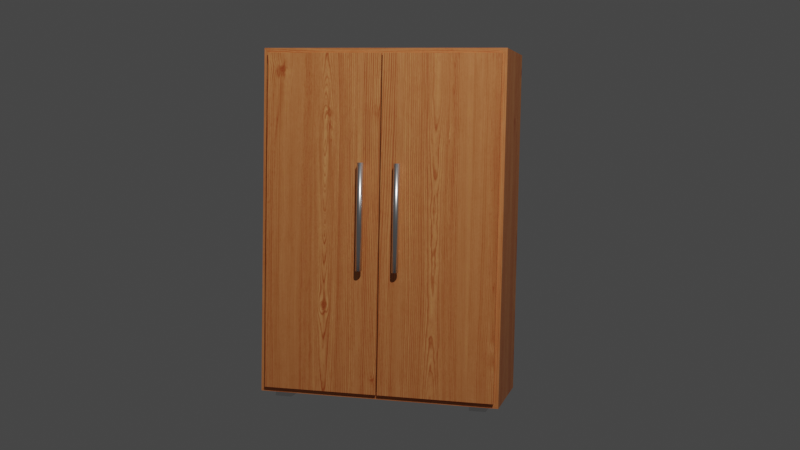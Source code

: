 # Source: Wardrobe.blend  (saved by Blender 2.81.16; exported with 4.5.12 LTS)
import bpy
from mathutils import Matrix  # noqa: F401  (used for matrix-valued properties, if any)

bpy.ops.wm.read_factory_settings(use_empty=True)
scene = bpy.context.scene
scene.name = 'Scene'

# ---- collections
col_collection = bpy.data.collections.new('Collection'); scene.collection.children.link(col_collection)

# ---- images (referenced by path relative to the original .blend; pixels are not part of the script)
import os
ASSET_DIR = os.environ.get("B2B_ASSET_DIR", "")  # directory of the original .blend (textures are referenced by path, not embedded)
HERE = os.path.dirname(os.path.abspath(__file__))  # packed textures are extracted next to this script under _unpacked/

def load_image(name, relpath, width, height, colorspace="sRGB"):
    """Load a texture the original file referenced (path relative to the .blend, or extracted next to this script)."""
    p = next((c for c in (os.path.join(HERE, relpath), os.path.join(ASSET_DIR, relpath)) if relpath and os.path.exists(c)), "")
    if p:
        img = bpy.data.images.load(p, check_existing=True)
        img.name = name
    else:  # same state as the original file: an image datablock whose file is absent (Cycles renders it pink)
        img = bpy.data.images.new(name, width, height)
        img.source = "FILE"
        img.filepath = "//" + (relpath or name)
    img.colorspace_settings.name = colorspace
    return img
img_texturescom_woodfine0001_1_seamless_s_jpg = load_image('TexturesCom_WoodFine0001_1_seamless_S.jpg', '_unpacked/TexturesCom_WoodFine0001_1_seamless_S.5d9fa647.jpg', 1024, 688, 'sRGB')

# ---- materials (node trees are filled in below, after node groups)
mat_main = bpy.data.materials.new('Main')
mat_main.use_transparent_shadow = False
mat_silver = bpy.data.materials.new('silver')
mat_silver.alpha_threshold = 0.0
mat_silver.use_transparent_shadow = False
mat_silver.line_color = (0.0, 0.0, 0.0, 1.0)

# ---- material node trees
mat_main.use_nodes = True; mat_main.node_tree.nodes.clear()
_N = mat_main.node_tree.nodes; _L = mat_main.node_tree.links
n0 = _N.new('ShaderNodeOutputMaterial'); n0.name = 'Material Output'; n0.location = (300, 300)
n1 = _N.new('ShaderNodeBsdfPrincipled'); n1.name = 'Principled BSDF'; n1.location = (10, 300)
n1.distribution = 'GGX'
n1.subsurface_method = 'BURLEY'
n1.inputs[3].default_value = 1.45
n1.inputs[27].default_value = (0.0, 0.0, 0.0, 1.0)
n1.inputs[28].default_value = 1.0
n2 = _N.new('ShaderNodeTexImage'); n2.name = 'Image Texture'; n2.location = (-288, 275)
n2.image = img_texturescom_woodfine0001_1_seamless_s_jpg
n3 = _N.new('ShaderNodeTexCoord'); n3.name = 'Texture Coordinate'; n3.location = (-700, 266)
n4 = _N.new('ShaderNodeMapping'); n4.name = 'Mapping'; n4.location = (-479, 287)
_L.new(n1.outputs[0], n0.inputs[0])
_L.new(n2.outputs[0], n1.inputs[0])
_L.new(n4.outputs[0], n2.inputs[0])
_L.new(n3.outputs[2], n4.inputs[0])
n0.is_active_output = True
mat_silver.use_nodes = True; mat_silver.node_tree.nodes.clear()
_N = mat_silver.node_tree.nodes; _L = mat_silver.node_tree.links
n0 = _N.new('ShaderNodeOutputMaterial'); n0.name = 'Material Output'; n0.location = (300, 300)
n1 = _N.new('ShaderNodeBsdfPrincipled'); n1.name = 'Principled BSDF'; n1.location = (10, 300)
n1.distribution = 'GGX'
n1.subsurface_method = 'BURLEY'
n1.inputs[1].default_value = 1.0
n1.inputs[2].default_value = 0.3091
n1.inputs[3].default_value = 1.45
n1.inputs[19].default_value = 0.25
n1.inputs[27].default_value = (0.0, 0.0, 0.0, 1.0)
n1.inputs[28].default_value = 1.0
_L.new(n1.outputs[0], n0.inputs[0])
n0.is_active_output = True

# ---- world
world_world = bpy.data.worlds.new('World'); scene.world = world_world
world_world.use_nodes = True; world_world.node_tree.nodes.clear()
_N = world_world.node_tree.nodes; _L = world_world.node_tree.links
n0 = _N.new('ShaderNodeOutputWorld'); n0.name = 'World Output'; n0.location = (300, 300)
n1 = _N.new('ShaderNodeBackground'); n1.name = 'Background'; n1.location = (10, 300)
n1.inputs[0].default_value = (0.05088, 0.05088, 0.05088, 1.0)
_L.new(n1.outputs[0], n0.inputs[0])
n0.is_active_output = True
world_world.color = (0.05088, 0.05088, 0.05088)
world_world.use_sun_shadow = False
world_world.sun_shadow_jitter_overblur = 0.0

# ---- cameras
cam_camera = bpy.data.cameras.new('Camera')
cam_camera.clip_end = 100.0
cam_camera.ortho_scale = 7.314

# ---- lights
light_light = bpy.data.lights.new('Light', 'POINT')
light_light.transmission_factor = 0.0
light_light.energy = 1000.0
light_light.shadow_soft_size = 0.1
light_light.shadow_maximum_resolution = 0.006
light_light.use_absolute_resolution = True

# ---- meshes
me_cube_001 = bpy.data.meshes.new('Cube.001')
me_cube_001.from_pydata([(-0.75, -0.3, 0.03518), (-0.75, -0.3, 2.165), (-0.75, 0.3, 0.03518), (-0.75, 0.3, 2.165), (0.75, -0.3, 0.03518), (0.75, -0.3, 2.165), (0.75, 0.3, 0.03518), (0.75, 0.3, 2.165), (-0.7201, -0.3, 0.07761), (-0.7201, -0.3, 2.123), (-0.7256, 0.2902, 0.06983), (-0.7256, 0.2902, 2.131), (0.7201, -0.3, 0.07761), (0.7201, -0.3, 2.123), (0.7256, 0.2902, 0.06983), (0.7256, 0.2902, 2.131)], [], [(0, 1, 3, 2), (2, 3, 7, 6), (6, 7, 5, 4), (2, 6, 4, 0), (7, 3, 1, 5), (8, 10, 11, 9), (10, 14, 15, 11), (14, 12, 13, 15), (10, 8, 12, 14), (15, 13, 9, 11), (1, 0, 8, 9), (4, 5, 13, 12), (0, 4, 12, 8), (5, 1, 9, 13)])
_uv = me_cube_001.uv_layers.new(name='UVMap')
_uv.uv.foreach_set('vector', [0.5959, 0.1666, 0.9887, 0.1666, 0.9887, 0.3312, 0.5959, 0.3312, 0.006651, 0.1478, 0.3994, 0.1478, 0.3994, 0.5595, 0.006651, 0.5595, 0.5959, 0.001034, 0.9887, 0.001034, 0.9887, 0.1657, 0.5959, 0.1657, 0.4439, 0.8404, 0.6638, 0.8404, 0.6638, 0.9713, 0.4439, 0.9713, 0.7421, 0.7045, 0.9608, 0.7045, 0.9608, 0.8347, 0.7421, 0.8347, 0.9877, 0.3474, 0.9891, 0.5094, 0.6091, 0.5094, 0.6105, 0.3474, 0.4099, 0.5752, 0.4099, 0.9735, 0.02987, 0.9735, 0.02987, 0.5752, 0.6091, 0.6723, 0.6105, 0.5103, 0.9877, 0.5103, 0.9891, 0.6723, 0.4439, 0.8184, 0.4447, 0.6896, 0.6558, 0.6896, 0.6566, 0.8184, 0.9635, 0.8411, 0.9627, 0.9692, 0.7527, 0.9692, 0.7519, 0.8411, 0.01194, 0.1233, 0.4133, 0.1233, 0.4054, 0.1377, 0.02169, 0.1378, 0.002759, 0.09175, 0.422, 0.09175, 0.4137, 0.1096, 0.01294, 0.1097, 0.04467, 0.04129, 0.3682, 0.04129, 0.3618, 0.05834, 0.05112, 0.05834, 0.04467, 0.023, 0.3682, 0.023, 0.3618, 0.04004, 0.05112, 0.04005])
me_cube_001.materials.append(mat_main)
me_cube_001.use_remesh_fix_poles = True
me_cube_001.use_remesh_preserve_attributes = False
me_cube_001.use_mirror_vertex_groups = False
me_cube_001.update()
me_cube_002 = bpy.data.meshes.new('Cube.002')
me_cube_002.from_pydata([(0.721, -0.3198, 0.06526), (0.721, -0.3198, 2.135), (0.004591, -0.3198, 0.06526), (0.004591, -0.3198, 2.135), (0.721, -0.3001, 0.06526), (0.721, -0.3001, 2.135), (0.004591, -0.3001, 0.06526), (0.004591, -0.3001, 2.135), (-0.721, -0.3198, 0.06526), (-0.721, -0.3198, 2.135), (-0.004591, -0.3198, 0.06526), (-0.004591, -0.3198, 2.135), (-0.721, -0.3001, 0.06526), (-0.721, -0.3001, 2.135), (-0.004591, -0.3001, 0.06526), (-0.004591, -0.3001, 2.135)], [], [(2, 0, 1, 3), (6, 7, 5, 4), (3, 1, 5, 7), (1, 0, 4, 5), (0, 2, 6, 4), (2, 3, 7, 6), (10, 11, 9, 8), (14, 12, 13, 15), (11, 15, 13, 9), (9, 13, 12, 8), (8, 12, 14, 10), (10, 14, 15, 11)])
_uv = me_cube_002.uv_layers.new(name='UVMap')
_uv.uv.foreach_set('vector', [0.4692, 0.637, 0.4692, 0.9782, 0.002763, 0.9782, 0.002763, 0.637, 0.005238, 0.08806, 0.4717, 0.08806, 0.4717, 0.4293, 0.005238, 0.4293, 0.7042, 0.5406, 0.4749, 0.5406, 0.4749, 0.5171, 0.7042, 0.5171, 0.004881, 0.5495, 0.4713, 0.5495, 0.4713, 0.573, 0.004881, 0.573, 0.7092, 0.4743, 0.48, 0.4743, 0.48, 0.4508, 0.7092, 0.4508, 0.00381, 0.5156, 0.4702, 0.5156, 0.4702, 0.539, 0.00381, 0.539, 0.4738, 0.6371, 0.9402, 0.6371, 0.9402, 0.9783, 0.4738, 0.9783, 0.4877, 0.4217, 0.4877, 0.08048, 0.9541, 0.08048, 0.9541, 0.4217, 0.7062, 0.5517, 0.7062, 0.5752, 0.477, 0.5752, 0.477, 0.5517, 0.002306, 0.5075, 0.002306, 0.484, 0.4687, 0.484, 0.4687, 0.5075, 0.478, 0.5072, 0.478, 0.4838, 0.7073, 0.4838, 0.7073, 0.5072, 0.473, 0.455, 0.473, 0.4785, 0.006535, 0.4785, 0.006535, 0.455])
me_cube_002.materials.append(mat_main)
me_cube_002.use_remesh_fix_poles = True
me_cube_002.use_remesh_preserve_attributes = False
me_cube_002.use_mirror_vertex_groups = False
me_cube_002.update()
me_cube_003 = bpy.data.meshes.new('Cube.003')
me_cube_003.from_pydata([(0.1129, -0.336, 0.8264), (0.1129, -0.336, 1.48), (0.1247, -0.3398, 0.8264), (0.1247, -0.3398, 1.48), (0.132, -0.3498, 0.8264), (0.132, -0.3498, 1.48), (0.132, -0.3622, 0.8264), (0.132, -0.3622, 1.48), (0.1247, -0.3722, 0.8264), (0.1247, -0.3722, 1.48), (0.1129, -0.376, 0.8264), (0.1129, -0.376, 1.48), (0.1012, -0.3722, 0.8264), (0.1012, -0.3722, 1.48), (0.09391, -0.3622, 0.8264), (0.09391, -0.3622, 1.48), (0.09391, -0.3498, 0.8264), (0.09391, -0.3498, 1.48), (0.1012, -0.3398, 0.8264), (0.1012, -0.3398, 1.48), (0.1129, -0.3599, 0.9633), (0.1129, -0.2992, 0.9633), (0.1129, -0.2992, 1.364), (0.1129, -0.3599, 1.364), (0.1258, -0.2992, 1.356), (0.1258, -0.3599, 1.356), (0.1258, -0.2992, 1.342), (0.1258, -0.3599, 1.342), (0.1129, -0.2992, 1.334), (0.1129, -0.3599, 1.334), (0.1001, -0.2992, 1.342), (0.1001, -0.3599, 1.342), (0.1001, -0.2992, 1.356), (0.1001, -0.3599, 1.356), (0.1258, -0.2992, 0.9559), (0.1258, -0.3599, 0.9559), (0.1258, -0.2992, 0.9411), (0.1258, -0.3599, 0.9411), (0.1129, -0.2992, 0.9337), (0.1129, -0.3599, 0.9337), (0.1001, -0.2992, 0.9411), (0.1001, -0.3599, 0.9411), (0.1001, -0.2992, 0.9559), (0.1001, -0.3599, 0.9559), (-0.1129, -0.336, 0.8264), (-0.1129, -0.336, 1.48), (-0.1247, -0.3398, 0.8264), (-0.1247, -0.3398, 1.48), (-0.132, -0.3498, 0.8264), (-0.132, -0.3498, 1.48), (-0.132, -0.3622, 0.8264), (-0.132, -0.3622, 1.48), (-0.1247, -0.3722, 0.8264), (-0.1247, -0.3722, 1.48), (-0.1129, -0.376, 0.8264), (-0.1129, -0.376, 1.48), (-0.1012, -0.3722, 0.8264), (-0.1012, -0.3722, 1.48), (-0.09391, -0.3622, 0.8264), (-0.09391, -0.3622, 1.48), (-0.09391, -0.3498, 0.8264), (-0.09391, -0.3498, 1.48), (-0.1012, -0.3398, 0.8264), (-0.1012, -0.3398, 1.48), (-0.1129, -0.3599, 0.9633), (-0.1129, -0.2992, 0.9633), (-0.1129, -0.2992, 1.364), (-0.1129, -0.3599, 1.364), (-0.1258, -0.2992, 1.356), (-0.1258, -0.3599, 1.356), (-0.1258, -0.2992, 1.342), (-0.1258, -0.3599, 1.342), (-0.1129, -0.2992, 1.334), (-0.1129, -0.3599, 1.334), (-0.1001, -0.2992, 1.342), (-0.1001, -0.3599, 1.342), (-0.1001, -0.2992, 1.356), (-0.1001, -0.3599, 1.356), (-0.1258, -0.2992, 0.9559), (-0.1258, -0.3599, 0.9559), (-0.1258, -0.2992, 0.9411), (-0.1258, -0.3599, 0.9411), (-0.1129, -0.2992, 0.9337), (-0.1129, -0.3599, 0.9337), (-0.1001, -0.2992, 0.9411), (-0.1001, -0.3599, 0.9411), (-0.1001, -0.2992, 0.9559), (-0.1001, -0.3599, 0.9559)], [], [(0, 1, 3, 2), (2, 3, 5, 4), (4, 5, 7, 6), (6, 7, 9, 8), (8, 9, 11, 10), (10, 11, 13, 12), (12, 13, 15, 14), (14, 15, 17, 16), (3, 1, 19, 17, 15, 13, 11, 9, 7, 5), (16, 17, 19, 18), (18, 19, 1, 0), (0, 2, 4, 6, 8, 10, 12, 14, 16, 18), (35, 20, 43, 41, 39, 37), (22, 23, 25, 24), (38, 39, 41, 40), (24, 25, 27, 26), (21, 34, 36, 38, 40, 42), (36, 37, 39, 38), (26, 27, 29, 28), (42, 43, 20, 21), (34, 35, 37, 36), (28, 29, 31, 30), (25, 23, 33, 31, 29, 27), (21, 20, 35, 34), (30, 31, 33, 32), (40, 41, 43, 42), (32, 33, 23, 22), (22, 24, 26, 28, 30, 32), (44, 46, 47, 45), (46, 48, 49, 47), (48, 50, 51, 49), (50, 52, 53, 51), (52, 54, 55, 53), (54, 56, 57, 55), (56, 58, 59, 57), (58, 60, 61, 59), (47, 49, 51, 53, 55, 57, 59, 61, 63, 45), (60, 62, 63, 61), (62, 44, 45, 63), (44, 62, 60, 58, 56, 54, 52, 50, 48, 46), (79, 81, 83, 85, 87, 64), (66, 68, 69, 67), (82, 84, 85, 83), (68, 70, 71, 69), (65, 86, 84, 82, 80, 78), (80, 82, 83, 81), (70, 72, 73, 71), (86, 65, 64, 87), (78, 80, 81, 79), (72, 74, 75, 73), (69, 71, 73, 75, 77, 67), (65, 78, 79, 64), (74, 76, 77, 75), (84, 86, 87, 85), (76, 66, 67, 77), (66, 76, 74, 72, 70, 68)])
me_cube_003.polygons.foreach_set('use_smooth', [True] * 56)
_uv = me_cube_003.uv_layers.new(name='UVMap')
_uv.uv.foreach_set('vector', [1.0, 0.5, 1.0, 1.0, 0.9, 1.0, 0.9, 0.5, 0.9, 0.5, 0.9, 1.0, 0.8, 1.0, 0.8, 0.5, 0.8, 0.5, 0.8, 1.0, 0.7, 1.0, 0.7, 0.5, 0.7, 0.5, 0.7, 1.0, 0.6, 1.0, 0.6, 0.5, 0.6, 0.5, 0.6, 1.0, 0.5, 1.0, 0.5, 0.5, 0.5, 0.5, 0.5, 1.0, 0.4, 1.0, 0.4, 0.5, 0.4, 0.5, 0.4, 1.0, 0.3, 1.0, 0.3, 0.5, 0.3, 0.5, 0.3, 1.0, 0.2, 1.0, 0.2, 0.5, 0.3911, 0.4442, 0.25, 0.49, 0.1089, 0.4442, 0.02175, 0.3242, 0.02175, 0.1758, 0.1089, 0.05584, 0.25, 0.01, 0.3911, 0.05584, 0.4783, 0.1758, 0.4783, 0.3242, 0.2, 0.5, 0.2, 1.0, 0.1, 1.0, 0.1, 0.5, 0.1, 0.5, 0.1, 1.0, -7.451e-08, 1.0, -7.451e-08, 0.5, 0.75, 0.49, 0.8911, 0.4442, 0.9783, 0.3242, 0.9783, 0.1758, 0.8911, 0.05584, 0.75, 0.01, 0.6089, 0.05584, 0.5217, 0.1758, 0.5217, 0.3242, 0.6089, 0.4442, 0.4578, 0.37, 0.25, 0.49, 0.04215, 0.37, 0.04215, 0.13, 0.25, 0.01, 0.4578, 0.13, 1.0, 0.5, 1.0, 1.0, 0.8333, 1.0, 0.8333, 0.5, 0.5, 0.5, 0.5, 1.0, 0.3333, 1.0, 0.3333, 0.5, 0.8333, 0.5, 0.8333, 1.0, 0.6667, 1.0, 0.6667, 0.5, 0.75, 0.49, 0.9578, 0.37, 0.9578, 0.13, 0.75, 0.01, 0.5422, 0.13, 0.5422, 0.37, 0.6667, 0.5, 0.6667, 1.0, 0.5, 1.0, 0.5, 0.5, 0.6667, 0.5, 0.6667, 1.0, 0.5, 1.0, 0.5, 0.5, 0.1667, 0.5, 0.1667, 1.0, -8.941e-08, 1.0, -8.941e-08, 0.5, 0.8333, 0.5, 0.8333, 1.0, 0.6667, 1.0, 0.6667, 0.5, 0.5, 0.5, 0.5, 1.0, 0.3333, 1.0, 0.3333, 0.5, 0.4578, 0.37, 0.25, 0.49, 0.04215, 0.37, 0.04215, 0.13, 0.25, 0.01, 0.4578, 0.13, 1.0, 0.5, 1.0, 1.0, 0.8333, 1.0, 0.8333, 0.5, 0.3333, 0.5, 0.3333, 1.0, 0.1667, 1.0, 0.1667, 0.5, 0.3333, 0.5, 0.3333, 1.0, 0.1667, 1.0, 0.1667, 0.5, 0.1667, 0.5, 0.1667, 1.0, -8.941e-08, 1.0, -8.941e-08, 0.5, 0.75, 0.49, 0.9578, 0.37, 0.9578, 0.13, 0.75, 0.01, 0.5422, 0.13, 0.5422, 0.37, 1.0, 0.5, 0.9, 0.5, 0.9, 1.0, 1.0, 1.0, 0.9, 0.5, 0.8, 0.5, 0.8, 1.0, 0.9, 1.0, 0.8, 0.5, 0.7, 0.5, 0.7, 1.0, 0.8, 1.0, 0.7, 0.5, 0.6, 0.5, 0.6, 1.0, 0.7, 1.0, 0.6, 0.5, 0.5, 0.5, 0.5, 1.0, 0.6, 1.0, 0.5, 0.5, 0.4, 0.5, 0.4, 1.0, 0.5, 1.0, 0.4, 0.5, 0.3, 0.5, 0.3, 1.0, 0.4, 1.0, 0.3, 0.5, 0.2, 0.5, 0.2, 1.0, 0.3, 1.0, 0.3911, 0.4442, 0.4783, 0.3242, 0.4783, 0.1758, 0.3911, 0.05584, 0.25, 0.01, 0.1089, 0.05584, 0.02175, 0.1758, 0.02175, 0.3242, 0.1089, 0.4442, 0.25, 0.49, 0.2, 0.5, 0.1, 0.5, 0.1, 1.0, 0.2, 1.0, 0.1, 0.5, -7.451e-08, 0.5, -7.451e-08, 1.0, 0.1, 1.0, 0.75, 0.49, 0.6089, 0.4442, 0.5217, 0.3242, 0.5217, 0.1758, 0.6089, 0.05584, 0.75, 0.01, 0.8911, 0.05584, 0.9783, 0.1758, 0.9783, 0.3242, 0.8911, 0.4442, 0.4578, 0.37, 0.4578, 0.13, 0.25, 0.01, 0.04215, 0.13, 0.04215, 0.37, 0.25, 0.49, 1.0, 0.5, 0.8333, 0.5, 0.8333, 1.0, 1.0, 1.0, 0.5, 0.5, 0.3333, 0.5, 0.3333, 1.0, 0.5, 1.0, 0.8333, 0.5, 0.6667, 0.5, 0.6667, 1.0, 0.8333, 1.0, 0.75, 0.49, 0.5422, 0.37, 0.5422, 0.13, 0.75, 0.01, 0.9578, 0.13, 0.9578, 0.37, 0.6667, 0.5, 0.5, 0.5, 0.5, 1.0, 0.6667, 1.0, 0.6667, 0.5, 0.5, 0.5, 0.5, 1.0, 0.6667, 1.0, 0.1667, 0.5, -8.941e-08, 0.5, -8.941e-08, 1.0, 0.1667, 1.0, 0.8333, 0.5, 0.6667, 0.5, 0.6667, 1.0, 0.8333, 1.0, 0.5, 0.5, 0.3333, 0.5, 0.3333, 1.0, 0.5, 1.0, 0.4578, 0.37, 0.4578, 0.13, 0.25, 0.01, 0.04215, 0.13, 0.04215, 0.37, 0.25, 0.49, 1.0, 0.5, 0.8333, 0.5, 0.8333, 1.0, 1.0, 1.0, 0.3333, 0.5, 0.1667, 0.5, 0.1667, 1.0, 0.3333, 1.0, 0.3333, 0.5, 0.1667, 0.5, 0.1667, 1.0, 0.3333, 1.0, 0.1667, 0.5, -8.941e-08, 0.5, -8.941e-08, 1.0, 0.1667, 1.0, 0.75, 0.49, 0.5422, 0.37, 0.5422, 0.13, 0.75, 0.01, 0.9578, 0.13, 0.9578, 0.37])
me_cube_003.materials.append(mat_silver)
me_cube_003.use_remesh_fix_poles = True
me_cube_003.use_remesh_preserve_attributes = False
me_cube_003.use_mirror_vertex_groups = False
me_cube_003.update()
me_cube_004 = bpy.data.meshes.new('Cube.004')
me_cube_004.from_pydata([(0.5659, 0.1537, 0.0003701), (0.5659, 0.1537, 0.04674), (0.5659, 0.2561, 0.0003701), (0.5659, 0.2561, 0.04674), (0.6684, 0.1537, 0.0003701), (0.6684, 0.1537, 0.04674), (0.6684, 0.2561, 0.0003701), (0.6684, 0.2561, 0.04674)], [], [(0, 1, 3, 2), (2, 3, 7, 6), (6, 7, 5, 4), (4, 5, 1, 0), (2, 6, 4, 0), (7, 3, 1, 5)])
_uv = me_cube_004.uv_layers.new(name='UVMap')
_uv.uv.foreach_set('vector', [0.375, 0.0, 0.625, 0.0, 0.625, 0.25, 0.375, 0.25, 0.375, 0.25, 0.625, 0.25, 0.625, 0.5, 0.375, 0.5, 0.375, 0.5, 0.625, 0.5, 0.625, 0.75, 0.375, 0.75, 0.375, 0.75, 0.625, 0.75, 0.625, 1.0, 0.375, 1.0, 0.125, 0.5, 0.375, 0.5, 0.375, 0.75, 0.125, 0.75, 0.625, 0.5, 0.875, 0.5, 0.875, 0.75, 0.625, 0.75])
me_cube_004.materials.append(mat_silver)
me_cube_004.use_remesh_fix_poles = True
me_cube_004.use_remesh_preserve_attributes = False
me_cube_004.use_mirror_vertex_groups = False
me_cube_004.update()
me_cube_005 = bpy.data.meshes.new('Cube.005')
me_cube_005.from_pydata([(-0.5659, -0.2619, 0.0003701), (-0.5659, -0.2619, 0.04674), (-0.5659, -0.1594, 0.0003701), (-0.5659, -0.1594, 0.04674), (-0.6684, -0.2619, 0.0003701), (-0.6684, -0.2619, 0.04674), (-0.6684, -0.1594, 0.0003701), (-0.6684, -0.1594, 0.04674)], [], [(0, 2, 3, 1), (2, 6, 7, 3), (6, 4, 5, 7), (4, 0, 1, 5), (2, 0, 4, 6), (7, 5, 1, 3)])
_uv = me_cube_005.uv_layers.new(name='UVMap')
_uv.uv.foreach_set('vector', [0.375, 0.0, 0.375, 0.25, 0.625, 0.25, 0.625, 0.0, 0.375, 0.25, 0.375, 0.5, 0.625, 0.5, 0.625, 0.25, 0.375, 0.5, 0.375, 0.75, 0.625, 0.75, 0.625, 0.5, 0.375, 0.75, 0.375, 1.0, 0.625, 1.0, 0.625, 0.75, 0.125, 0.5, 0.125, 0.75, 0.375, 0.75, 0.375, 0.5, 0.625, 0.5, 0.625, 0.75, 0.875, 0.75, 0.875, 0.5])
me_cube_005.materials.append(mat_silver)
me_cube_005.use_remesh_fix_poles = True
me_cube_005.use_remesh_preserve_attributes = False
me_cube_005.use_mirror_vertex_groups = False
me_cube_005.update()
me_cube_006 = bpy.data.meshes.new('Cube.006')
me_cube_006.from_pydata([(0.5659, -0.2619, 0.0003701), (0.5659, -0.2619, 0.04674), (0.5659, -0.1594, 0.0003701), (0.5659, -0.1594, 0.04674), (0.6684, -0.2619, 0.0003701), (0.6684, -0.2619, 0.04674), (0.6684, -0.1594, 0.0003701), (0.6684, -0.1594, 0.04674)], [], [(0, 1, 3, 2), (2, 3, 7, 6), (6, 7, 5, 4), (4, 5, 1, 0), (2, 6, 4, 0), (7, 3, 1, 5)])
_uv = me_cube_006.uv_layers.new(name='UVMap')
_uv.uv.foreach_set('vector', [0.375, 0.0, 0.625, 0.0, 0.625, 0.25, 0.375, 0.25, 0.375, 0.25, 0.625, 0.25, 0.625, 0.5, 0.375, 0.5, 0.375, 0.5, 0.625, 0.5, 0.625, 0.75, 0.375, 0.75, 0.375, 0.75, 0.625, 0.75, 0.625, 1.0, 0.375, 1.0, 0.125, 0.5, 0.375, 0.5, 0.375, 0.75, 0.125, 0.75, 0.625, 0.5, 0.875, 0.5, 0.875, 0.75, 0.625, 0.75])
me_cube_006.materials.append(mat_silver)
me_cube_006.use_remesh_fix_poles = True
me_cube_006.use_remesh_preserve_attributes = False
me_cube_006.use_mirror_vertex_groups = False
me_cube_006.update()
me_cube_007 = bpy.data.meshes.new('Cube.007')
me_cube_007.from_pydata([(-0.5659, 0.1537, 0.0003701), (-0.5659, 0.1537, 0.04674), (-0.5659, 0.2561, 0.0003701), (-0.5659, 0.2561, 0.04674), (-0.6684, 0.1537, 0.0003701), (-0.6684, 0.1537, 0.04674), (-0.6684, 0.2561, 0.0003701), (-0.6684, 0.2561, 0.04674)], [], [(0, 2, 3, 1), (2, 6, 7, 3), (6, 4, 5, 7), (4, 0, 1, 5), (2, 0, 4, 6), (7, 5, 1, 3)])
_uv = me_cube_007.uv_layers.new(name='UVMap')
_uv.uv.foreach_set('vector', [0.375, 0.0, 0.375, 0.25, 0.625, 0.25, 0.625, 0.0, 0.375, 0.25, 0.375, 0.5, 0.625, 0.5, 0.625, 0.25, 0.375, 0.5, 0.375, 0.75, 0.625, 0.75, 0.625, 0.5, 0.375, 0.75, 0.375, 1.0, 0.625, 1.0, 0.625, 0.75, 0.125, 0.5, 0.125, 0.75, 0.375, 0.75, 0.375, 0.5, 0.625, 0.5, 0.625, 0.75, 0.875, 0.75, 0.875, 0.5])
me_cube_007.materials.append(mat_silver)
me_cube_007.use_remesh_fix_poles = True
me_cube_007.use_remesh_preserve_attributes = False
me_cube_007.use_mirror_vertex_groups = False
me_cube_007.update()

# ---- objects
ob_light = bpy.data.objects.new('Light', light_light)
ob_camera = bpy.data.objects.new('Camera', cam_camera)
ob_wardrobe = bpy.data.objects.new('Wardrobe', me_cube_001)
ob_door = bpy.data.objects.new('Door', me_cube_002)
ob_handle = bpy.data.objects.new('Handle', me_cube_003)
ob_feet = bpy.data.objects.new('Feet', me_cube_004)
ob_feet_001 = bpy.data.objects.new('Feet.001', me_cube_005)
ob_feet_002 = bpy.data.objects.new('Feet.002', me_cube_006)
ob_feet_003 = bpy.data.objects.new('Feet.003', me_cube_007)

# ---- transforms, parenting, visibility, modifiers, constraints
ob_light.location = (2.166, -4.753, 5.904)
ob_light.rotation_euler = (0.6503, 0.05522, 1.866)
ob_light.lock_rotations_4d = False
ob_light.empty_display_type = 'ARROWS'
ob_light.color = (0.0, 0.0, 0.0, 0.0)
ob_light.lineart.crease_threshold = 0.0
ob_camera.location = (1.748, -6.755, 1.649)
ob_camera.rotation_euler = (1.49, -0.01891, 0.2477)
ob_camera.lock_rotations_4d = False
ob_camera.empty_display_type = 'ARROWS'
ob_camera.color = (0.0, 0.0, 0.0, 0.0)
ob_camera.display_type = 'WIRE'
ob_camera.lineart.crease_threshold = 0.0
ob_wardrobe.location = (0.0, 0.0, 0.0)
ob_wardrobe.lineart.crease_threshold = 0.0
ob_door.location = (0.0, 0.0, 0.0)
ob_door.lineart.crease_threshold = 0.0
ob_handle.location = (0.0, 0.0, 0.0)
ob_handle.lineart.crease_threshold = 0.0
ob_feet.location = (0.0, 0.0, 0.0)
ob_feet.lineart.crease_threshold = 0.0
ob_feet_001.location = (0.0, 0.0, 0.0)
ob_feet_001.lineart.crease_threshold = 0.0
ob_feet_002.location = (0.0, 0.0, 0.0)
ob_feet_002.lineart.crease_threshold = 0.0
ob_feet_003.location = (0.0, 0.0, 0.0)
ob_feet_003.lineart.crease_threshold = 0.0

# ---- collection membership
col_collection.objects.link(ob_light)
col_collection.objects.link(ob_camera)
col_collection.objects.link(ob_wardrobe)
col_collection.objects.link(ob_door)
col_collection.objects.link(ob_handle)
col_collection.objects.link(ob_feet)
col_collection.objects.link(ob_feet_001)
col_collection.objects.link(ob_feet_002)
col_collection.objects.link(ob_feet_003)

# ---- scene / render settings (as saved in the file)
scene.camera = ob_camera
scene.frame_start = 1; scene.frame_end = 250; scene.frame_set(1)
scene.render.engine = 'BLENDER_EEVEE_NEXT'
scene.cycles.use_denoising = False
scene.cycles.samples = 128
scene.cycles.sampling_pattern = 'TABULATED_SOBOL'
scene.cycles.use_adaptive_sampling = False
scene.cycles.use_light_tree = False
scene.view_settings.view_transform = 'Filmic'
bpy.context.view_layer.update()
